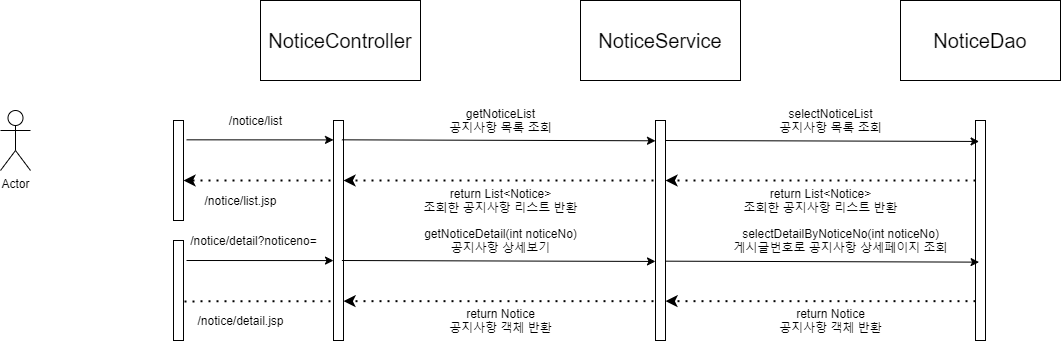

The diagram above was exported from draw.io. Its source (the exported page's mxGraphModel, read from the mxfile embedded in the PNG):
<mxGraphModel dx="1422" dy="745" grid="1" gridSize="10" guides="1" tooltips="1" connect="1" arrows="1" fold="1" page="1" pageScale="1" pageWidth="1654" pageHeight="1169" math="0" shadow="0">
  <root>
    <mxCell id="9OvAPeL2V3wE-YnZDzvO-0" />
    <mxCell id="9OvAPeL2V3wE-YnZDzvO-1" parent="9OvAPeL2V3wE-YnZDzvO-0" />
    <mxCell id="CtPpwt_Ktop-xILjA7JQ-0" value="&lt;font style=&quot;font-size: 20px&quot;&gt;NoticeController&lt;/font&gt;" style="rounded=0;whiteSpace=wrap;html=1;" parent="9OvAPeL2V3wE-YnZDzvO-1" vertex="1">
      <mxGeometry x="600" y="80" width="160" height="80" as="geometry" />
    </mxCell>
    <mxCell id="CtPpwt_Ktop-xILjA7JQ-1" value="&lt;span style=&quot;font-size: 20px&quot;&gt;Service&lt;/span&gt;" style="rounded=0;whiteSpace=wrap;html=1;" parent="9OvAPeL2V3wE-YnZDzvO-1" vertex="1">
      <mxGeometry x="920" y="80" width="160" height="80" as="geometry" />
    </mxCell>
    <mxCell id="CtPpwt_Ktop-xILjA7JQ-2" value="&lt;span style=&quot;font-size: 20px&quot;&gt;NoticeService&lt;/span&gt;" style="rounded=0;whiteSpace=wrap;html=1;" parent="9OvAPeL2V3wE-YnZDzvO-1" vertex="1">
      <mxGeometry x="920" y="80" width="160" height="80" as="geometry" />
    </mxCell>
    <mxCell id="CtPpwt_Ktop-xILjA7JQ-3" value="&lt;span style=&quot;font-size: 20px&quot;&gt;NoticeDao&lt;/span&gt;" style="rounded=0;whiteSpace=wrap;html=1;" parent="9OvAPeL2V3wE-YnZDzvO-1" vertex="1">
      <mxGeometry x="1240" y="80" width="160" height="80" as="geometry" />
    </mxCell>
    <mxCell id="CtPpwt_Ktop-xILjA7JQ-4" value="" style="rounded=0;whiteSpace=wrap;html=1;fontSize=20;" parent="9OvAPeL2V3wE-YnZDzvO-1" vertex="1">
      <mxGeometry x="673" y="200" width="10" height="220" as="geometry" />
    </mxCell>
    <mxCell id="CtPpwt_Ktop-xILjA7JQ-5" value="" style="rounded=0;whiteSpace=wrap;html=1;fontSize=20;" parent="9OvAPeL2V3wE-YnZDzvO-1" vertex="1">
      <mxGeometry x="513" y="200" width="10" height="100" as="geometry" />
    </mxCell>
    <mxCell id="CtPpwt_Ktop-xILjA7JQ-6" value="" style="rounded=0;whiteSpace=wrap;html=1;fontSize=20;" parent="9OvAPeL2V3wE-YnZDzvO-1" vertex="1">
      <mxGeometry x="995" y="200" width="10" height="220" as="geometry" />
    </mxCell>
    <mxCell id="CtPpwt_Ktop-xILjA7JQ-7" value="" style="rounded=0;whiteSpace=wrap;html=1;fontSize=20;" parent="9OvAPeL2V3wE-YnZDzvO-1" vertex="1">
      <mxGeometry x="1315" y="200" width="10" height="220" as="geometry" />
    </mxCell>
    <mxCell id="CtPpwt_Ktop-xILjA7JQ-8" value="Actor" style="shape=umlActor;verticalLabelPosition=bottom;verticalAlign=top;html=1;outlineConnect=0;" parent="9OvAPeL2V3wE-YnZDzvO-1" vertex="1">
      <mxGeometry x="340" y="190" width="30" height="60" as="geometry" />
    </mxCell>
    <mxCell id="CtPpwt_Ktop-xILjA7JQ-9" value="" style="endArrow=classic;html=1;rounded=0;exitX=0.86;exitY=0.099;exitDx=0;exitDy=0;exitPerimeter=0;entryX=0.22;entryY=0.103;entryDx=0;entryDy=0;entryPerimeter=0;" parent="9OvAPeL2V3wE-YnZDzvO-1" edge="1">
      <mxGeometry width="50" height="50" relative="1" as="geometry">
        <mxPoint x="681.4" y="219.33" as="sourcePoint" />
        <mxPoint x="995.0000000000003" y="220.29000000000005" as="targetPoint" />
      </mxGeometry>
    </mxCell>
    <mxCell id="CtPpwt_Ktop-xILjA7JQ-10" value="" style="endArrow=classic;html=1;rounded=0;exitX=0.86;exitY=0.099;exitDx=0;exitDy=0;exitPerimeter=0;entryX=0.22;entryY=0.103;entryDx=0;entryDy=0;entryPerimeter=0;" parent="9OvAPeL2V3wE-YnZDzvO-1" edge="1">
      <mxGeometry width="50" height="50" relative="1" as="geometry">
        <mxPoint x="1005" y="220" as="sourcePoint" />
        <mxPoint x="1318.6000000000004" y="220.96000000000004" as="targetPoint" />
      </mxGeometry>
    </mxCell>
    <mxCell id="CtPpwt_Ktop-xILjA7JQ-11" value="" style="endArrow=classic;html=1;rounded=0;startArrow=none;" parent="9OvAPeL2V3wE-YnZDzvO-1" edge="1">
      <mxGeometry width="50" height="50" relative="1" as="geometry">
        <mxPoint x="526" y="219.33" as="sourcePoint" />
        <mxPoint x="673" y="219.41000000000017" as="targetPoint" />
      </mxGeometry>
    </mxCell>
    <mxCell id="CtPpwt_Ktop-xILjA7JQ-12" value="" style="endArrow=classic;dashed=1;html=1;dashPattern=1 3;strokeWidth=2;rounded=0;entryX=1;entryY=0.25;entryDx=0;entryDy=0;endFill=1;" parent="9OvAPeL2V3wE-YnZDzvO-1" edge="1">
      <mxGeometry width="50" height="50" relative="1" as="geometry">
        <mxPoint x="670" y="260" as="sourcePoint" />
        <mxPoint x="523" y="260" as="targetPoint" />
      </mxGeometry>
    </mxCell>
    <mxCell id="CtPpwt_Ktop-xILjA7JQ-13" value="" style="endArrow=classic;dashed=1;html=1;dashPattern=1 3;strokeWidth=2;rounded=0;entryX=1;entryY=0.25;entryDx=0;entryDy=0;exitX=0;exitY=0.25;exitDx=0;exitDy=0;endFill=1;" parent="9OvAPeL2V3wE-YnZDzvO-1" edge="1">
      <mxGeometry width="50" height="50" relative="1" as="geometry">
        <mxPoint x="993" y="260.0000000000001" as="sourcePoint" />
        <mxPoint x="683" y="260" as="targetPoint" />
      </mxGeometry>
    </mxCell>
    <mxCell id="CtPpwt_Ktop-xILjA7JQ-15" value="" style="endArrow=classic;dashed=1;html=1;dashPattern=1 3;strokeWidth=2;rounded=0;entryX=1;entryY=0.25;entryDx=0;entryDy=0;exitX=0;exitY=0.25;exitDx=0;exitDy=0;endFill=1;" parent="9OvAPeL2V3wE-YnZDzvO-1" edge="1">
      <mxGeometry width="50" height="50" relative="1" as="geometry">
        <mxPoint x="1315" y="260.0000000000001" as="sourcePoint" />
        <mxPoint x="1005" y="260" as="targetPoint" />
      </mxGeometry>
    </mxCell>
    <mxCell id="CtPpwt_Ktop-xILjA7JQ-16" value="/notice/list" style="text;html=1;align=center;verticalAlign=middle;resizable=0;points=[];autosize=1;strokeColor=none;fillColor=none;" parent="9OvAPeL2V3wE-YnZDzvO-1" vertex="1">
      <mxGeometry x="560" y="190" width="70" height="20" as="geometry" />
    </mxCell>
    <mxCell id="CtPpwt_Ktop-xILjA7JQ-17" value="getNoticeList&lt;br&gt;공지사항 목록 조회" style="text;html=1;align=center;verticalAlign=middle;resizable=0;points=[];autosize=1;strokeColor=none;fillColor=none;" parent="9OvAPeL2V3wE-YnZDzvO-1" vertex="1">
      <mxGeometry x="780" y="185" width="120" height="30" as="geometry" />
    </mxCell>
    <mxCell id="2zN9jKMxfaLm4oOoCQ5C-0" value="selectNoticeList&lt;br&gt;공지사항 목록 조회" style="text;html=1;align=center;verticalAlign=middle;resizable=0;points=[];autosize=1;strokeColor=none;fillColor=none;" parent="9OvAPeL2V3wE-YnZDzvO-1" vertex="1">
      <mxGeometry x="1110" y="185" width="120" height="30" as="geometry" />
    </mxCell>
    <mxCell id="2zN9jKMxfaLm4oOoCQ5C-1" value="return List&amp;lt;Notice&amp;gt;&lt;br&gt;조회한 공지사항 리스트 반환" style="text;html=1;align=center;verticalAlign=middle;resizable=0;points=[];autosize=1;strokeColor=none;fillColor=none;" parent="9OvAPeL2V3wE-YnZDzvO-1" vertex="1">
      <mxGeometry x="1075" y="265" width="170" height="30" as="geometry" />
    </mxCell>
    <mxCell id="2zN9jKMxfaLm4oOoCQ5C-2" value="return List&amp;lt;Notice&amp;gt;&lt;br&gt;조회한 공지사항 리스트 반환" style="text;html=1;align=center;verticalAlign=middle;resizable=0;points=[];autosize=1;strokeColor=none;fillColor=none;" parent="9OvAPeL2V3wE-YnZDzvO-1" vertex="1">
      <mxGeometry x="755" y="265" width="170" height="30" as="geometry" />
    </mxCell>
    <mxCell id="F-emy-STOFlpmPLfBetw-0" value="/notice/list.jsp" style="text;html=1;align=center;verticalAlign=middle;resizable=0;points=[];autosize=1;strokeColor=none;fillColor=none;" parent="9OvAPeL2V3wE-YnZDzvO-1" vertex="1">
      <mxGeometry x="535" y="270" width="90" height="20" as="geometry" />
    </mxCell>
    <mxCell id="GsB_hwgFHRtQKZOzcqFw-0" value="" style="endArrow=classic;html=1;rounded=0;exitX=0.86;exitY=0.099;exitDx=0;exitDy=0;exitPerimeter=0;entryX=0.22;entryY=0.103;entryDx=0;entryDy=0;entryPerimeter=0;" parent="9OvAPeL2V3wE-YnZDzvO-1" edge="1">
      <mxGeometry width="50" height="50" relative="1" as="geometry">
        <mxPoint x="681.4000000000001" y="340.00000000000006" as="sourcePoint" />
        <mxPoint x="995.0000000000005" y="340.9600000000001" as="targetPoint" />
      </mxGeometry>
    </mxCell>
    <mxCell id="GsB_hwgFHRtQKZOzcqFw-1" value="" style="endArrow=classic;html=1;rounded=0;exitX=0.86;exitY=0.099;exitDx=0;exitDy=0;exitPerimeter=0;entryX=0.22;entryY=0.103;entryDx=0;entryDy=0;entryPerimeter=0;" parent="9OvAPeL2V3wE-YnZDzvO-1" edge="1">
      <mxGeometry width="50" height="50" relative="1" as="geometry">
        <mxPoint x="1005" y="340.67" as="sourcePoint" />
        <mxPoint x="1318.6000000000004" y="341.63000000000005" as="targetPoint" />
      </mxGeometry>
    </mxCell>
    <mxCell id="GsB_hwgFHRtQKZOzcqFw-2" value="" style="endArrow=classic;html=1;rounded=0;startArrow=none;" parent="9OvAPeL2V3wE-YnZDzvO-1" edge="1">
      <mxGeometry width="50" height="50" relative="1" as="geometry">
        <mxPoint x="526" y="340.00000000000006" as="sourcePoint" />
        <mxPoint x="673" y="340.0800000000002" as="targetPoint" />
      </mxGeometry>
    </mxCell>
    <mxCell id="GsB_hwgFHRtQKZOzcqFw-3" value="" style="endArrow=classic;dashed=1;html=1;dashPattern=1 3;strokeWidth=2;rounded=0;entryX=1;entryY=0.25;entryDx=0;entryDy=0;endFill=1;startArrow=none;" parent="9OvAPeL2V3wE-YnZDzvO-1" source="4jqRATNrPrQdwoIZrqJI-0" edge="1">
      <mxGeometry width="50" height="50" relative="1" as="geometry">
        <mxPoint x="670" y="380.67" as="sourcePoint" />
        <mxPoint x="523" y="380.67" as="targetPoint" />
      </mxGeometry>
    </mxCell>
    <mxCell id="GsB_hwgFHRtQKZOzcqFw-4" value="" style="endArrow=classic;dashed=1;html=1;dashPattern=1 3;strokeWidth=2;rounded=0;entryX=1;entryY=0.25;entryDx=0;entryDy=0;exitX=0;exitY=0.25;exitDx=0;exitDy=0;endFill=1;" parent="9OvAPeL2V3wE-YnZDzvO-1" edge="1">
      <mxGeometry width="50" height="50" relative="1" as="geometry">
        <mxPoint x="993" y="380.67000000000013" as="sourcePoint" />
        <mxPoint x="683" y="380.67" as="targetPoint" />
      </mxGeometry>
    </mxCell>
    <mxCell id="GsB_hwgFHRtQKZOzcqFw-5" value="" style="endArrow=classic;dashed=1;html=1;dashPattern=1 3;strokeWidth=2;rounded=0;entryX=1;entryY=0.25;entryDx=0;entryDy=0;exitX=0;exitY=0.25;exitDx=0;exitDy=0;endFill=1;" parent="9OvAPeL2V3wE-YnZDzvO-1" edge="1">
      <mxGeometry width="50" height="50" relative="1" as="geometry">
        <mxPoint x="1315" y="380.67000000000013" as="sourcePoint" />
        <mxPoint x="1005" y="380.67" as="targetPoint" />
      </mxGeometry>
    </mxCell>
    <mxCell id="GsB_hwgFHRtQKZOzcqFw-6" value="/notice/detail?noticeno=" style="text;html=1;align=center;verticalAlign=middle;resizable=0;points=[];autosize=1;strokeColor=none;fillColor=none;" parent="9OvAPeL2V3wE-YnZDzvO-1" vertex="1">
      <mxGeometry x="523" y="310" width="140" height="20" as="geometry" />
    </mxCell>
    <mxCell id="GsB_hwgFHRtQKZOzcqFw-7" value="getNoticeDetail(int noticeNo)&lt;br&gt;공지사항 상세보기" style="text;html=1;align=center;verticalAlign=middle;resizable=0;points=[];autosize=1;strokeColor=none;fillColor=none;" parent="9OvAPeL2V3wE-YnZDzvO-1" vertex="1">
      <mxGeometry x="755" y="305" width="170" height="30" as="geometry" />
    </mxCell>
    <mxCell id="GsB_hwgFHRtQKZOzcqFw-8" value="selectDetailByNoticeNo(int noticeNo)&lt;br&gt;게시글번호로 공지사항 상세페이지 조회" style="text;html=1;align=center;verticalAlign=middle;resizable=0;points=[];autosize=1;strokeColor=none;fillColor=none;" parent="9OvAPeL2V3wE-YnZDzvO-1" vertex="1">
      <mxGeometry x="1065" y="305" width="230" height="30" as="geometry" />
    </mxCell>
    <mxCell id="GsB_hwgFHRtQKZOzcqFw-9" value="return Notice&lt;br&gt;공지사항 객체 반환" style="text;html=1;align=center;verticalAlign=middle;resizable=0;points=[];autosize=1;strokeColor=none;fillColor=none;" parent="9OvAPeL2V3wE-YnZDzvO-1" vertex="1">
      <mxGeometry x="1110" y="385" width="120" height="30" as="geometry" />
    </mxCell>
    <mxCell id="aaj2KSo5N0mtGkNTm2Ox-0" value="return Notice&lt;br&gt;공지사항 객체 반환" style="text;html=1;align=center;verticalAlign=middle;resizable=0;points=[];autosize=1;strokeColor=none;fillColor=none;" parent="9OvAPeL2V3wE-YnZDzvO-1" vertex="1">
      <mxGeometry x="780" y="385" width="120" height="30" as="geometry" />
    </mxCell>
    <mxCell id="aaj2KSo5N0mtGkNTm2Ox-1" value="/notice/detail.jsp" style="text;html=1;align=center;verticalAlign=middle;resizable=0;points=[];autosize=1;strokeColor=none;fillColor=none;" parent="9OvAPeL2V3wE-YnZDzvO-1" vertex="1">
      <mxGeometry x="530" y="390" width="100" height="20" as="geometry" />
    </mxCell>
    <mxCell id="4jqRATNrPrQdwoIZrqJI-0" value="" style="rounded=0;whiteSpace=wrap;html=1;fontSize=20;" parent="9OvAPeL2V3wE-YnZDzvO-1" vertex="1">
      <mxGeometry x="513" y="320" width="10" height="100" as="geometry" />
    </mxCell>
    <mxCell id="4jqRATNrPrQdwoIZrqJI-1" value="" style="endArrow=none;dashed=1;html=1;dashPattern=1 3;strokeWidth=2;rounded=0;entryX=0.593;entryY=0.609;entryDx=0;entryDy=0;endFill=1;entryPerimeter=0;" parent="9OvAPeL2V3wE-YnZDzvO-1" target="4jqRATNrPrQdwoIZrqJI-0" edge="1">
      <mxGeometry width="50" height="50" relative="1" as="geometry">
        <mxPoint x="670" y="380.6700000000001" as="sourcePoint" />
        <mxPoint x="523" y="380.6700000000001" as="targetPoint" />
      </mxGeometry>
    </mxCell>
  </root>
</mxGraphModel>